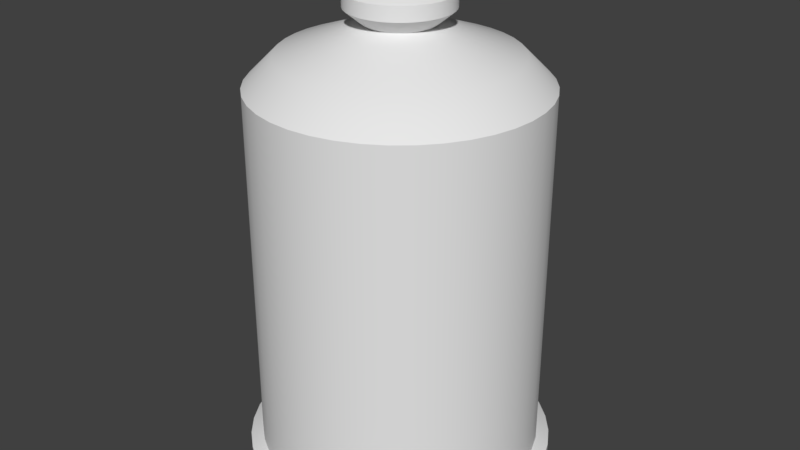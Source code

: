 # Source: Barrier.blend  (saved by Blender 2.78.0; exported with 4.5.12 LTS)
import bpy
from mathutils import Matrix  # noqa: F401  (used for matrix-valued properties, if any)

bpy.ops.wm.read_factory_settings(use_empty=True)
scene = bpy.context.scene
scene.name = 'Scene'

# ---- collections
col_collection_1 = bpy.data.collections.new('Collection 1'); scene.collection.children.link(col_collection_1)

# ---- world
world_world = bpy.data.worlds.new('World'); scene.world = world_world
world_world.color = (0.05088, 0.05088, 0.05088)
world_world.use_sun_shadow = False
world_world.sun_shadow_jitter_overblur = 0.0
world_world.cycles.sampling_method = 'MANUAL'

# ---- meshes
me_cylinder = bpy.data.meshes.new('Cylinder')
me_cylinder.from_pydata([(0.0, 1.0, -1.0), (0.0, 1.0, 1.6), (0.1564, 0.9877, -1.0), (0.1564, 0.9877, 1.6), (0.309, 0.9511, -1.0), (0.309, 0.9511, 1.6), (0.454, 0.891, -1.0), (0.454, 0.891, 1.6), (0.5878, 0.809, -1.0), (0.5878, 0.809, 1.6), (0.7071, 0.7071, -1.0), (0.7071, 0.7071, 1.6), (0.809, 0.5878, -1.0), (0.809, 0.5878, 1.6), (0.891, 0.454, -1.0), (0.891, 0.454, 1.6), (0.9511, 0.309, -1.0), (0.9511, 0.309, 1.6), (0.9877, 0.1564, -1.0), (0.9877, 0.1564, 1.6), (1.0, -1.629e-07, -1.0), (1.0, -1.629e-07, 1.6), (0.9877, -0.1564, -1.0), (0.9877, -0.1564, 1.6), (0.9511, -0.309, -1.0), (0.9511, -0.309, 1.6), (0.891, -0.454, -1.0), (0.891, -0.454, 1.6), (0.809, -0.5878, -1.0), (0.809, -0.5878, 1.6), (0.7071, -0.7071, -1.0), (0.7071, -0.7071, 1.6), (0.5878, -0.809, -1.0), (0.5878, -0.809, 1.6), (0.454, -0.891, -1.0), (0.454, -0.891, 1.6), (0.309, -0.9511, -1.0), (0.309, -0.9511, 1.6), (0.1564, -0.9877, -1.0), (0.1564, -0.9877, 1.6), (-8.027e-07, -1.0, -1.0), (-8.027e-07, -1.0, 1.6), (-0.1564, -0.9877, -1.0), (-0.1564, -0.9877, 1.6), (-0.309, -0.9511, -1.0), (-0.309, -0.9511, 1.6), (-0.454, -0.891, -1.0), (-0.454, -0.891, 1.6), (-0.5878, -0.809, -1.0), (-0.5878, -0.809, 1.6), (-0.7071, -0.7071, -1.0), (-0.7071, -0.7071, 1.6), (-0.809, -0.5878, -1.0), (-0.809, -0.5878, 1.6), (-0.891, -0.454, -1.0), (-0.891, -0.454, 1.6), (-0.9511, -0.309, -1.0), (-0.9511, -0.309, 1.6), (-0.9877, -0.1564, -1.0), (-0.9877, -0.1564, 1.6), (-1.0, 1.442e-06, -1.0), (-1.0, 1.442e-06, 1.6), (-0.9877, 0.1564, -1.0), (-0.9877, 0.1564, 1.6), (-0.9511, 0.309, -1.0), (-0.9511, 0.309, 1.6), (-0.891, 0.454, -1.0), (-0.891, 0.454, 1.6), (-0.809, 0.5878, -1.0), (-0.809, 0.5878, 1.6), (-0.7071, 0.7071, -1.0), (-0.7071, 0.7071, 1.6), (-0.5878, 0.809, -1.0), (-0.5878, 0.809, 1.6), (-0.454, 0.891, -1.0), (-0.454, 0.891, 1.6), (-0.309, 0.9511, -1.0), (-0.309, 0.9511, 1.6), (-0.1564, 0.9877, -1.0), (-0.1564, 0.9877, 1.6), (6.688e-10, 1.09, -1.053), (0.1704, 1.076, -1.053), (0.3367, 1.036, -1.053), (0.4947, 0.9708, -1.053), (0.6404, 0.8815, -1.053), (0.7704, 0.7704, -1.053), (0.8815, 0.6404, -1.053), (0.9708, 0.4947, -1.053), (1.036, 0.3367, -1.053), (1.076, 0.1704, -1.053), (1.09, -2.134e-07, -1.053), (1.076, -0.1704, -1.053), (1.036, -0.3367, -1.053), (0.9708, -0.4947, -1.053), (0.8815, -0.6404, -1.053), (0.7704, -0.7704, -1.053), (0.6404, -0.8815, -1.053), (0.4947, -0.9708, -1.053), (0.3367, -1.036, -1.053), (0.1704, -1.076, -1.053), (-8.739e-07, -1.09, -1.053), (-0.1704, -1.076, -1.053), (-0.3367, -1.036, -1.053), (-0.4947, -0.9708, -1.053), (-0.6404, -0.8815, -1.053), (-0.7704, -0.7704, -1.053), (-0.8815, -0.6404, -1.053), (-0.9708, -0.4947, -1.053), (-1.036, -0.3367, -1.053), (-1.076, -0.1704, -1.053), (-1.09, 1.536e-06, -1.053), (-1.076, 0.1704, -1.053), (-1.036, 0.3367, -1.053), (-0.9708, 0.4947, -1.053), (-0.8815, 0.6404, -1.053), (-0.7704, 0.7704, -1.053), (-0.6404, 0.8815, -1.053), (-0.4946, 0.9708, -1.053), (-0.3367, 1.036, -1.053), (-0.1704, 1.076, -1.053), (4.26e-09, 1.09, -1.105), (0.1704, 1.076, -1.105), (0.3367, 1.036, -1.105), (0.4947, 0.9708, -1.105), (0.6404, 0.8815, -1.105), (0.7704, 0.7704, -1.105), (0.8815, 0.6404, -1.105), (0.9708, 0.4947, -1.105), (1.036, 0.3367, -1.105), (1.076, 0.1704, -1.105), (1.09, -2.134e-07, -1.105), (1.076, -0.1704, -1.105), (1.036, -0.3367, -1.105), (0.9708, -0.4947, -1.105), (0.8815, -0.6404, -1.105), (0.7704, -0.7704, -1.105), (0.6404, -0.8815, -1.105), (0.4947, -0.9708, -1.105), (0.3367, -1.036, -1.105), (0.1704, -1.076, -1.105), (-8.703e-07, -1.09, -1.105), (-0.1704, -1.076, -1.105), (-0.3367, -1.036, -1.105), (-0.4947, -0.9708, -1.105), (-0.6404, -0.8815, -1.105), (-0.7704, -0.7704, -1.105), (-0.8815, -0.6404, -1.105), (-0.9708, -0.4947, -1.105), (-1.036, -0.3367, -1.105), (-1.076, -0.1704, -1.105), (-1.09, 1.536e-06, -1.105), (-1.076, 0.1704, -1.105), (-1.036, 0.3367, -1.105), (-0.9708, 0.4947, -1.105), (-0.8815, 0.6404, -1.105), (-0.7704, 0.7704, -1.105), (-0.6404, 0.8815, -1.105), (-0.4946, 0.9708, -1.105), (-0.3367, 1.036, -1.105), (-0.1704, 1.076, -1.105), (-9.488e-10, 0.8, 1.8), (0.1251, 0.7902, 1.8), (0.2472, 0.7608, 1.8), (0.3632, 0.7128, 1.8), (0.4702, 0.6472, 1.8), (0.5657, 0.5657, 1.8), (0.6472, 0.4702, 1.8), (0.7128, 0.3632, 1.8), (0.7608, 0.2472, 1.8), (0.7902, 0.1251, 1.8), (0.8, -5.017e-08, 1.8), (0.7902, -0.1251, 1.8), (0.7608, -0.2472, 1.8), (0.7128, -0.3632, 1.8), (0.6472, -0.4702, 1.8), (0.5657, -0.5657, 1.8), (0.4702, -0.6472, 1.8), (0.3632, -0.7128, 1.8), (0.2472, -0.7608, 1.8), (0.1251, -0.7902, 1.8), (-6.431e-07, -0.8, 1.8), (-0.1251, -0.7902, 1.8), (-0.2472, -0.7608, 1.8), (-0.3632, -0.7128, 1.8), (-0.4702, -0.6472, 1.8), (-0.5657, -0.5657, 1.8), (-0.6472, -0.4702, 1.8), (-0.7128, -0.3632, 1.8), (-0.7608, -0.2472, 1.8), (-0.7902, -0.1251, 1.8), (-0.8, 1.234e-06, 1.8), (-0.7902, 0.1251, 1.8), (-0.7608, 0.2472, 1.8), (-0.7128, 0.3632, 1.8), (-0.6472, 0.4702, 1.8), (-0.5657, 0.5657, 1.8), (-0.4702, 0.6472, 1.8), (-0.3632, 0.7128, 1.8), (-0.2472, 0.7608, 1.8), (-0.1251, 0.7902, 1.8), (3.711e-08, 0.24, 2.0), (0.03754, 0.237, 2.0), (0.07416, 0.2283, 2.0), (0.109, 0.2138, 2.0), (0.1411, 0.1942, 2.0), (0.1697, 0.1697, 2.0), (0.1942, 0.1411, 2.0), (0.2138, 0.109, 2.0), (0.2283, 0.07416, 2.0), (0.237, 0.03754, 2.0), (0.24, 2.478e-07, 2.0), (0.237, -0.03754, 2.0), (0.2283, -0.07416, 2.0), (0.2138, -0.109, 2.0), (0.1942, -0.1411, 2.0), (0.1697, -0.1697, 2.0), (0.1411, -0.1942, 2.0), (0.109, -0.2138, 2.0), (0.07416, -0.2283, 2.0), (0.03754, -0.237, 2.0), (-1.555e-07, -0.24, 2.0), (-0.03754, -0.237, 2.0), (-0.07416, -0.2283, 2.0), (-0.109, -0.2138, 2.0), (-0.1411, -0.1942, 2.0), (-0.1697, -0.1697, 2.0), (-0.1942, -0.1411, 2.0), (-0.2138, -0.109, 2.0), (-0.2283, -0.07416, 2.0), (-0.237, -0.03754, 2.0), (-0.24, 6.331e-07, 2.0), (-0.237, 0.03754, 2.0), (-0.2283, 0.07416, 2.0), (-0.2138, 0.109, 2.0), (-0.1942, 0.1411, 2.0), (-0.1697, 0.1697, 2.0), (-0.1411, 0.1942, 2.0), (-0.109, 0.2138, 2.0), (-0.07416, 0.2283, 2.0), (-0.03754, 0.237, 2.0), (2.863e-08, 0.36, 2.1), (0.05632, 0.3556, 2.1), (0.1112, 0.3424, 2.1), (0.1634, 0.3208, 2.1), (0.2116, 0.2912, 2.1), (0.2546, 0.2546, 2.1), (0.2912, 0.2116, 2.1), (0.3208, 0.1634, 2.1), (0.3424, 0.1112, 2.1), (0.3556, 0.05632, 2.1), (0.36, 1.806e-07, 2.1), (0.3556, -0.05632, 2.1), (0.3424, -0.1112, 2.1), (0.3208, -0.1634, 2.1), (0.2912, -0.2116, 2.1), (0.2546, -0.2546, 2.1), (0.2116, -0.2912, 2.1), (0.1634, -0.3208, 2.1), (0.1112, -0.3424, 2.1), (0.05632, -0.3556, 2.1), (-2.603e-07, -0.36, 2.1), (-0.05632, -0.3556, 2.1), (-0.1112, -0.3424, 2.1), (-0.1634, -0.3208, 2.1), (-0.2116, -0.2912, 2.1), (-0.2546, -0.2546, 2.1), (-0.2912, -0.2116, 2.1), (-0.3208, -0.1634, 2.1), (-0.3424, -0.1112, 2.1), (-0.3556, -0.05632, 2.1), (-0.36, 7.585e-07, 2.1), (-0.3556, 0.05632, 2.1), (-0.3424, 0.1112, 2.1), (-0.3208, 0.1634, 2.1), (-0.2912, 0.2116, 2.1), (-0.2546, 0.2546, 2.1), (-0.2116, 0.2912, 2.1), (-0.1634, 0.3208, 2.1), (-0.1112, 0.3424, 2.1), (-0.05632, 0.3556, 2.1), (-2.61e-09, 0.36, 2.2), (0.05632, 0.3556, 2.2), (0.1112, 0.3424, 2.2), (0.1634, 0.3208, 2.2), (0.2116, 0.2912, 2.2), (0.2546, 0.2546, 2.2), (0.2912, 0.2116, 2.2), (0.3208, 0.1634, 2.2), (0.3424, 0.1112, 2.2), (0.3556, 0.05632, 2.2), (0.36, 1.806e-07, 2.2), (0.3556, -0.05632, 2.2), (0.3424, -0.1112, 2.2), (0.3208, -0.1634, 2.2), (0.2912, -0.2116, 2.2), (0.2546, -0.2546, 2.2), (0.2116, -0.2912, 2.2), (0.1634, -0.3208, 2.2), (0.1112, -0.3424, 2.2), (0.05632, -0.3556, 2.2), (-2.916e-07, -0.36, 2.2), (-0.05632, -0.3556, 2.2), (-0.1112, -0.3424, 2.2), (-0.1634, -0.3208, 2.2), (-0.2116, -0.2912, 2.2), (-0.2546, -0.2546, 2.2), (-0.2912, -0.2116, 2.2), (-0.3208, -0.1634, 2.2), (-0.3424, -0.1112, 2.2), (-0.3556, -0.05632, 2.2), (-0.36, 7.585e-07, 2.2), (-0.3556, 0.05632, 2.2), (-0.3424, 0.1112, 2.2), (-0.3208, 0.1634, 2.2), (-0.2912, 0.2116, 2.2), (-0.2546, 0.2546, 2.2), (-0.2116, 0.2912, 2.2), (-0.1634, 0.3208, 2.2), (-0.1112, 0.3424, 2.2), (-0.05632, 0.3556, 2.2), (5.871e-09, 0.18, 2.3), (0.02816, 0.1778, 2.3), (0.05562, 0.1712, 2.3), (0.08172, 0.1604, 2.3), (0.1058, 0.1456, 2.3), (0.1273, 0.1273, 2.3), (0.1456, 0.1058, 2.3), (0.1604, 0.08172, 2.3), (0.1712, 0.05562, 2.3), (0.1778, 0.02816, 2.3), (0.18, 2.84e-07, 2.3), (0.1778, -0.02816, 2.3), (0.1712, -0.05562, 2.3), (0.1604, -0.08172, 2.3), (0.1456, -0.1058, 2.3), (0.1273, -0.1273, 2.3), (0.1058, -0.1456, 2.3), (0.08172, -0.1604, 2.3), (0.05562, -0.1712, 2.3), (0.02816, -0.1778, 2.3), (-1.386e-07, -0.18, 2.3), (-0.02816, -0.1778, 2.3), (-0.05562, -0.1712, 2.3), (-0.08172, -0.1604, 2.3), (-0.1058, -0.1456, 2.3), (-0.1273, -0.1273, 2.3), (-0.1456, -0.1058, 2.3), (-0.1604, -0.08172, 2.3), (-0.1712, -0.05562, 2.3), (-0.1778, -0.02816, 2.3), (-0.18, 5.73e-07, 2.3), (-0.1778, 0.02816, 2.3), (-0.1712, 0.05562, 2.3), (-0.1604, 0.08172, 2.3), (-0.1456, 0.1058, 2.3), (-0.1273, 0.1273, 2.3), (-0.1058, 0.1456, 2.3), (-0.08172, 0.1604, 2.3), (-0.05562, 0.1712, 2.3), (-0.02816, 0.1778, 2.3)], [], [(0, 1, 3, 2), (2, 3, 5, 4), (4, 5, 7, 6), (6, 7, 9, 8), (8, 9, 11, 10), (10, 11, 13, 12), (12, 13, 15, 14), (14, 15, 17, 16), (16, 17, 19, 18), (18, 19, 21, 20), (20, 21, 23, 22), (22, 23, 25, 24), (24, 25, 27, 26), (26, 27, 29, 28), (28, 29, 31, 30), (30, 31, 33, 32), (32, 33, 35, 34), (34, 35, 37, 36), (36, 37, 39, 38), (38, 39, 41, 40), (40, 41, 43, 42), (42, 43, 45, 44), (44, 45, 47, 46), (46, 47, 49, 48), (48, 49, 51, 50), (50, 51, 53, 52), (52, 53, 55, 54), (54, 55, 57, 56), (56, 57, 59, 58), (58, 59, 61, 60), (60, 61, 63, 62), (62, 63, 65, 64), (64, 65, 67, 66), (66, 67, 69, 68), (68, 69, 71, 70), (70, 71, 73, 72), (72, 73, 75, 74), (74, 75, 77, 76), (15, 13, 166, 167), (76, 77, 79, 78), (78, 79, 1, 0), (66, 68, 114, 113), (87, 88, 128, 127), (4, 6, 83, 82), (22, 24, 92, 91), (40, 42, 101, 100), (58, 60, 110, 109), (76, 78, 119, 118), (14, 16, 88, 87), (32, 34, 97, 96), (50, 52, 106, 105), (68, 70, 115, 114), (6, 8, 84, 83), (24, 26, 93, 92), (42, 44, 102, 101), (60, 62, 111, 110), (78, 0, 80, 119), (16, 18, 89, 88), (34, 36, 98, 97), (52, 54, 107, 106), (70, 72, 116, 115), (8, 10, 85, 84), (26, 28, 94, 93), (44, 46, 103, 102), (0, 2, 81, 80), (62, 64, 112, 111), (18, 20, 90, 89), (36, 38, 99, 98), (54, 56, 108, 107), (72, 74, 117, 116), (10, 12, 86, 85), (28, 30, 95, 94), (46, 48, 104, 103), (64, 66, 113, 112), (2, 4, 82, 81), (20, 22, 91, 90), (38, 40, 100, 99), (56, 58, 109, 108), (74, 76, 118, 117), (12, 14, 87, 86), (30, 32, 96, 95), (48, 50, 105, 104), (120, 121, 122, 123, 124, 125, 126, 127, 128, 129, 130, 131, 132, 133, 134, 135, 136, 137, 138, 139, 140, 141, 142, 143, 144, 145, 146, 147, 148, 149, 150, 151, 152, 153, 154, 155, 156, 157, 158, 159), (114, 115, 155, 154), (101, 102, 142, 141), (88, 89, 129, 128), (115, 116, 156, 155), (102, 103, 143, 142), (89, 90, 130, 129), (116, 117, 157, 156), (103, 104, 144, 143), (90, 91, 131, 130), (117, 118, 158, 157), (104, 105, 145, 144), (91, 92, 132, 131), (118, 119, 159, 158), (105, 106, 146, 145), (92, 93, 133, 132), (119, 80, 120, 159), (106, 107, 147, 146), (93, 94, 134, 133), (80, 81, 121, 120), (107, 108, 148, 147), (94, 95, 135, 134), (81, 82, 122, 121), (108, 109, 149, 148), (95, 96, 136, 135), (82, 83, 123, 122), (109, 110, 150, 149), (96, 97, 137, 136), (83, 84, 124, 123), (110, 111, 151, 150), (97, 98, 138, 137), (84, 85, 125, 124), (111, 112, 152, 151), (98, 99, 139, 138), (85, 86, 126, 125), (112, 113, 153, 152), (99, 100, 140, 139), (86, 87, 127, 126), (113, 114, 154, 153), (100, 101, 141, 140), (182, 181, 221, 222), (33, 31, 175, 176), (51, 49, 184, 185), (69, 67, 193, 194), (7, 5, 162, 163), (25, 23, 171, 172), (43, 41, 180, 181), (61, 59, 189, 190), (79, 77, 198, 199), (17, 15, 167, 168), (35, 33, 176, 177), (53, 51, 185, 186), (71, 69, 194, 195), (9, 7, 163, 164), (27, 25, 172, 173), (45, 43, 181, 182), (63, 61, 190, 191), (1, 79, 199, 160), (19, 17, 168, 169), (37, 35, 177, 178), (55, 53, 186, 187), (73, 71, 195, 196), (11, 9, 164, 165), (29, 27, 173, 174), (47, 45, 182, 183), (3, 1, 160, 161), (65, 63, 191, 192), (21, 19, 169, 170), (39, 37, 178, 179), (57, 55, 187, 188), (75, 73, 196, 197), (13, 11, 165, 166), (31, 29, 174, 175), (49, 47, 183, 184), (67, 65, 192, 193), (5, 3, 161, 162), (23, 21, 170, 171), (41, 39, 179, 180), (59, 57, 188, 189), (77, 75, 197, 198), (209, 208, 248, 249), (169, 168, 208, 209), (196, 195, 235, 236), (183, 182, 222, 223), (170, 169, 209, 210), (197, 196, 236, 237), (184, 183, 223, 224), (171, 170, 210, 211), (198, 197, 237, 238), (185, 184, 224, 225), (172, 171, 211, 212), (199, 198, 238, 239), (186, 185, 225, 226), (173, 172, 212, 213), (160, 199, 239, 200), (187, 186, 226, 227), (174, 173, 213, 214), (161, 160, 200, 201), (188, 187, 227, 228), (175, 174, 214, 215), (162, 161, 201, 202), (189, 188, 228, 229), (176, 175, 215, 216), (163, 162, 202, 203), (190, 189, 229, 230), (177, 176, 216, 217), (164, 163, 203, 204), (191, 190, 230, 231), (178, 177, 217, 218), (165, 164, 204, 205), (192, 191, 231, 232), (179, 178, 218, 219), (166, 165, 205, 206), (193, 192, 232, 233), (180, 179, 219, 220), (167, 166, 206, 207), (194, 193, 233, 234), (181, 180, 220, 221), (168, 167, 207, 208), (195, 194, 234, 235), (263, 262, 302, 303), (236, 235, 275, 276), (223, 222, 262, 263), (210, 209, 249, 250), (237, 236, 276, 277), (224, 223, 263, 264), (211, 210, 250, 251), (238, 237, 277, 278), (225, 224, 264, 265), (212, 211, 251, 252), (239, 238, 278, 279), (226, 225, 265, 266), (213, 212, 252, 253), (200, 239, 279, 240), (227, 226, 266, 267), (214, 213, 253, 254), (201, 200, 240, 241), (228, 227, 267, 268), (215, 214, 254, 255), (202, 201, 241, 242), (229, 228, 268, 269), (216, 215, 255, 256), (203, 202, 242, 243), (230, 229, 269, 270), (217, 216, 256, 257), (204, 203, 243, 244), (231, 230, 270, 271), (218, 217, 257, 258), (205, 204, 244, 245), (232, 231, 271, 272), (219, 218, 258, 259), (206, 205, 245, 246), (233, 232, 272, 273), (220, 219, 259, 260), (207, 206, 246, 247), (234, 233, 273, 274), (221, 220, 260, 261), (208, 207, 247, 248), (235, 234, 274, 275), (222, 221, 261, 262), (290, 289, 329, 330), (250, 249, 289, 290), (277, 276, 316, 317), (264, 263, 303, 304), (251, 250, 290, 291), (278, 277, 317, 318), (265, 264, 304, 305), (252, 251, 291, 292), (279, 278, 318, 319), (266, 265, 305, 306), (253, 252, 292, 293), (240, 279, 319, 280), (267, 266, 306, 307), (254, 253, 293, 294), (241, 240, 280, 281), (268, 267, 307, 308), (255, 254, 294, 295), (242, 241, 281, 282), (269, 268, 308, 309), (256, 255, 295, 296), (243, 242, 282, 283), (270, 269, 309, 310), (257, 256, 296, 297), (244, 243, 283, 284), (271, 270, 310, 311), (258, 257, 297, 298), (245, 244, 284, 285), (272, 271, 311, 312), (259, 258, 298, 299), (246, 245, 285, 286), (273, 272, 312, 313), (260, 259, 299, 300), (247, 246, 286, 287), (274, 273, 313, 314), (261, 260, 300, 301), (248, 247, 287, 288), (275, 274, 314, 315), (262, 261, 301, 302), (249, 248, 288, 289), (276, 275, 315, 316), (321, 320, 359, 358, 357, 356, 355, 354, 353, 352, 351, 350, 349, 348, 347, 346, 345, 344, 343, 342, 341, 340, 339, 338, 337, 336, 335, 334, 333, 332, 331, 330, 329, 328, 327, 326, 325, 324, 323, 322), (317, 316, 356, 357), (304, 303, 343, 344), (291, 290, 330, 331), (318, 317, 357, 358), (305, 304, 344, 345), (292, 291, 331, 332), (319, 318, 358, 359), (306, 305, 345, 346), (293, 292, 332, 333), (280, 319, 359, 320), (307, 306, 346, 347), (294, 293, 333, 334), (281, 280, 320, 321), (308, 307, 347, 348), (295, 294, 334, 335), (282, 281, 321, 322), (309, 308, 348, 349), (296, 295, 335, 336), (283, 282, 322, 323), (310, 309, 349, 350), (297, 296, 336, 337), (284, 283, 323, 324), (311, 310, 350, 351), (298, 297, 337, 338), (285, 284, 324, 325), (312, 311, 351, 352), (299, 298, 338, 339), (286, 285, 325, 326), (313, 312, 352, 353), (300, 299, 339, 340), (287, 286, 326, 327), (314, 313, 353, 354), (301, 300, 340, 341), (288, 287, 327, 328), (315, 314, 354, 355), (302, 301, 341, 342), (289, 288, 328, 329), (316, 315, 355, 356), (303, 302, 342, 343)])
me_cylinder.polygons.foreach_set('use_smooth', [True] * 322)
_uv = me_cylinder.uv_layers.new(name='UVMap')
_uv.uv.foreach_set('vector', [0.1209, 0.6007, 0.1209, 4.774e-08, 0.1488, 0.0, 0.1488, 0.6007, 0.1488, 0.6007, 0.1488, 0.0, 0.1762, 4.774e-08, 0.1762, 0.6007, 0.1762, 0.6007, 0.1762, 4.774e-08, 0.2027, 2.387e-08, 0.2027, 0.6007, 0.2027, 0.6007, 0.2027, 2.387e-08, 0.2275, 2.387e-08, 0.2275, 0.6007, 0.2275, 0.6007, 0.2275, 2.387e-08, 0.25, 4.774e-08, 0.25, 0.6007, 0.25, 0.6007, 0.25, 4.774e-08, 0.2697, 2.387e-08, 0.2697, 0.6007, 1.0, 0.0, 1.0, 0.6007, 0.9775, 0.6007, 0.9775, 2.387e-08, 0.9775, 2.387e-08, 0.9775, 0.6007, 0.9527, 0.6007, 0.9527, 1.194e-08, 0.9527, 1.194e-08, 0.9527, 0.6007, 0.9262, 0.6007, 0.9262, 1.194e-08, 0.9262, 1.194e-08, 0.9262, 0.6007, 0.8988, 0.6007, 0.8988, 1.194e-08, 0.8988, 1.194e-08, 0.8988, 0.6007, 0.8709, 0.6007, 0.8709, 3.581e-08, 0.8709, 3.581e-08, 0.8709, 0.6007, 0.8434, 0.6007, 0.8434, 2.387e-08, 0.8434, 2.387e-08, 0.8434, 0.6007, 0.817, 0.6007, 0.817, 3.581e-08, 0.817, 3.581e-08, 0.817, 0.6007, 0.7922, 0.6007, 0.7922, 4.774e-08, 0.7922, 4.774e-08, 0.7922, 0.6007, 0.7697, 0.6007, 0.7697, 4.774e-08, 0.2697, 0.6007, 0.2697, 4.774e-08, 0.2922, 4.774e-08, 0.2922, 0.6007, 0.2922, 0.6007, 0.2922, 4.774e-08, 0.317, 4.774e-08, 0.317, 0.6007, 0.317, 0.6007, 0.317, 4.774e-08, 0.3434, 4.774e-08, 0.3434, 0.6007, 0.3434, 0.6007, 0.3434, 4.774e-08, 0.3709, 0.0, 0.3709, 0.6007, 0.3709, 0.6007, 0.3709, 0.0, 0.3988, 4.774e-08, 0.3988, 0.6007, 0.3988, 0.6007, 0.3988, 4.774e-08, 0.4262, 9.549e-08, 0.4262, 0.6007, 0.4262, 0.6007, 0.4262, 9.549e-08, 0.4527, 4.774e-08, 0.4527, 0.6007, 0.4527, 0.6007, 0.4527, 4.774e-08, 0.4775, 4.774e-08, 0.4775, 0.6007, 0.4775, 0.6007, 0.4775, 4.774e-08, 0.5, 4.774e-08, 0.5, 0.6007, 0.5, 0.6007, 0.5, 4.774e-08, 0.5197, 4.774e-08, 0.5197, 0.6007, 0.7697, 2.387e-08, 0.7697, 0.6007, 0.7472, 0.6007, 0.7472, 0.0, 0.7472, 0.0, 0.7472, 0.6007, 0.7224, 0.6007, 0.7224, 0.0, 0.7224, 0.0, 0.7224, 0.6007, 0.6959, 0.6007, 0.6959, 0.0, 0.6959, 0.0, 0.6959, 0.6007, 0.6684, 0.6007, 0.6684, 0.0, 0.6684, 0.0, 0.6684, 0.6007, 0.6406, 0.6007, 0.6406, 0.0, 0.6406, 0.0, 0.6406, 0.6007, 0.6131, 0.6007, 0.6131, 2.387e-08, 0.6131, 2.387e-08, 0.6131, 0.6007, 0.5867, 0.6007, 0.5867, 0.0, 0.5867, 0.0, 0.5867, 0.6007, 0.5619, 0.6007, 0.5619, 0.0, 0.5619, 0.0, 0.5619, 0.6007, 0.5394, 0.6007, 0.5394, 0.0, 0.5394, 0.0, 0.5394, 0.6007, 0.5197, 0.6007, 0.5197, 0.0, 9.512e-08, 0.6007, 0.0, 4.774e-08, 0.01968, 7.161e-08, 0.01968, 0.6007, 0.01968, 0.6007, 0.01968, 7.161e-08, 0.04219, 4.774e-08, 0.04219, 0.6007, 0.04219, 0.6007, 0.04219, 4.774e-08, 0.06698, 4.774e-08, 0.06698, 0.6007, 0.9775, 0.6007, 1.0, 0.6007, 1.0, 0.6007, 0.9775, 0.6007, 0.06698, 0.6007, 0.06698, 4.774e-08, 0.09344, 0.0, 0.09344, 0.6007, 0.09344, 0.6007, 0.09344, 0.0, 0.1209, 4.774e-08, 0.1209, 0.6007, 0.5619, 0.0, 0.5394, 0.0, 0.5394, 0.0, 0.5619, 0.0, 0.9775, 2.387e-08, 0.9527, 1.194e-08, 0.9527, 1.194e-08, 0.9775, 2.387e-08, 0.1762, 0.6007, 0.2027, 0.6007, 0.2027, 0.6007, 0.1762, 0.6007, 0.8709, 3.581e-08, 0.8434, 2.387e-08, 0.8434, 2.387e-08, 0.8709, 3.581e-08, 0.3988, 0.6007, 0.4262, 0.6007, 0.4262, 0.6007, 0.3988, 0.6007, 0.6684, 0.0, 0.6406, 0.0, 0.6406, 0.0, 0.6684, 0.0, 0.06698, 0.6007, 0.09344, 0.6007, 0.09344, 0.6007, 0.06698, 0.6007, 0.9775, 2.387e-08, 0.9527, 1.194e-08, 0.9527, 1.194e-08, 0.9775, 2.387e-08, 0.2922, 0.6007, 0.317, 0.6007, 0.317, 0.6007, 0.2922, 0.6007, 0.7697, 2.387e-08, 0.7472, 0.0, 0.7472, 0.0, 0.7697, 2.387e-08, 0.5394, 0.0, 0.5197, 0.0, 0.5197, 0.0, 0.5394, 0.0, 0.2027, 0.6007, 0.2275, 0.6007, 0.2275, 0.6007, 0.2027, 0.6007, 0.8434, 2.387e-08, 0.817, 3.581e-08, 0.817, 3.581e-08, 0.8434, 2.387e-08, 0.4262, 0.6007, 0.4527, 0.6007, 0.4527, 0.6007, 0.4262, 0.6007, 0.6406, 0.0, 0.6131, 2.387e-08, 0.6131, 2.387e-08, 0.6406, 0.0, 0.09344, 0.6007, 0.1209, 0.6007, 0.1209, 0.6007, 0.09344, 0.6007, 0.9527, 1.194e-08, 0.9262, 1.194e-08, 0.9262, 1.194e-08, 0.9527, 1.194e-08, 0.317, 0.6007, 0.3434, 0.6007, 0.3434, 0.6007, 0.317, 0.6007, 0.7472, 0.0, 0.7224, 0.0, 0.7224, 0.0, 0.7472, 0.0, 9.512e-08, 0.6007, 0.01968, 0.6007, 0.01968, 0.6007, 9.512e-08, 0.6007, 0.2275, 0.6007, 0.25, 0.6007, 0.25, 0.6007, 0.2275, 0.6007, 0.817, 3.581e-08, 0.7922, 4.774e-08, 0.7922, 4.774e-08, 0.817, 3.581e-08, 0.4527, 0.6007, 0.4775, 0.6007, 0.4775, 0.6007, 0.4527, 0.6007, 0.1209, 0.6007, 0.1488, 0.6007, 0.1488, 0.6007, 0.1209, 0.6007, 0.6131, 2.387e-08, 0.5867, 0.0, 0.5867, 0.0, 0.6131, 2.387e-08, 0.9262, 1.194e-08, 0.8988, 1.194e-08, 0.8988, 1.194e-08, 0.9262, 1.194e-08, 0.3434, 0.6007, 0.3709, 0.6007, 0.3709, 0.6007, 0.3434, 0.6007, 0.7224, 0.0, 0.6959, 0.0, 0.6959, 0.0, 0.7224, 0.0, 0.01968, 0.6007, 0.04219, 0.6007, 0.04219, 0.6007, 0.01968, 0.6007, 0.25, 0.6007, 0.2697, 0.6007, 0.2697, 0.6007, 0.25, 0.6007, 0.7922, 4.774e-08, 0.7697, 4.774e-08, 0.7697, 4.774e-08, 0.7922, 4.774e-08, 0.4775, 0.6007, 0.5, 0.6007, 0.5, 0.6007, 0.4775, 0.6007, 0.5867, 0.0, 0.5619, 0.0, 0.5619, 0.0, 0.5867, 0.0, 0.1488, 0.6007, 0.1762, 0.6007, 0.1762, 0.6007, 0.1488, 0.6007, 0.8988, 1.194e-08, 0.8709, 3.581e-08, 0.8709, 3.581e-08, 0.8988, 1.194e-08, 0.3709, 0.6007, 0.3988, 0.6007, 0.3988, 0.6007, 0.3709, 0.6007, 0.6959, 0.0, 0.6684, 0.0, 0.6684, 0.0, 0.6959, 0.0, 0.04219, 0.6007, 0.06698, 0.6007, 0.06698, 0.6007, 0.04219, 0.6007, 1.0, 0.0, 0.9775, 2.387e-08, 0.9775, 2.387e-08, 1.0, 0.0, 0.2697, 0.6007, 0.2922, 0.6007, 0.2922, 0.6007, 0.2697, 0.6007, 0.5, 0.6007, 0.5197, 0.6007, 0.5197, 0.6007, 0.5, 0.6007, 0.6286, 0.9854, 0.6038, 0.9711, 0.5813, 0.9526, 0.5616, 0.9304, 0.5453, 0.905, 0.5326, 0.877, 0.524, 0.8471, 0.5197, 0.8161, 0.5197, 0.7847, 0.524, 0.7536, 0.5326, 0.7237, 0.5453, 0.6957, 0.5616, 0.6703, 0.5813, 0.6481, 0.6038, 0.6296, 0.6286, 0.6154, 0.6551, 0.6057, 0.6825, 0.6007, 0.7104, 0.6007, 0.7378, 0.6057, 0.7643, 0.6154, 0.7891, 0.6296, 0.8116, 0.6481, 0.8313, 0.6703, 0.8476, 0.6957, 0.8603, 0.7237, 0.8689, 0.7536, 0.8732, 0.7847, 0.8732, 0.8161, 0.8689, 0.8471, 0.8603, 0.877, 0.8476, 0.905, 0.8313, 0.9304, 0.8116, 0.9526, 0.7891, 0.9711, 0.7643, 0.9854, 0.7378, 0.9951, 0.7104, 1.0, 0.6825, 1.0, 0.6551, 0.9951, 0.5394, 0.0, 0.5197, 0.0, 0.5197, 0.0, 0.5394, 0.0, 0.4262, 0.6007, 0.4527, 0.6007, 0.4527, 0.6007, 0.4262, 0.6007, 0.9527, 1.194e-08, 0.9262, 1.194e-08, 0.9262, 1.194e-08, 0.9527, 1.194e-08, 9.512e-08, 0.6007, 0.01968, 0.6007, 0.01968, 0.6007, 9.512e-08, 0.6007, 0.4527, 0.6007, 0.4775, 0.6007, 0.4775, 0.6007, 0.4527, 0.6007, 0.9262, 1.194e-08, 0.8988, 1.194e-08, 0.8988, 1.194e-08, 0.9262, 1.194e-08, 0.01968, 0.6007, 0.04219, 0.6007, 0.04219, 0.6007, 0.01968, 0.6007, 0.4775, 0.6007, 0.5, 0.6007, 0.5, 0.6007, 0.4775, 0.6007, 0.8988, 1.194e-08, 0.8709, 3.581e-08, 0.8709, 3.581e-08, 0.8988, 1.194e-08, 0.04219, 0.6007, 0.06698, 0.6007, 0.06698, 0.6007, 0.04219, 0.6007, 0.5, 0.6007, 0.5197, 0.6007, 0.5197, 0.6007, 0.5, 0.6007, 0.8709, 3.581e-08, 0.8434, 2.387e-08, 0.8434, 2.387e-08, 0.8709, 3.581e-08, 0.06698, 0.6007, 0.09344, 0.6007, 0.09344, 0.6007, 0.06698, 0.6007, 0.7697, 2.387e-08, 0.7472, 0.0, 0.7472, 0.0, 0.7697, 2.387e-08, 0.8434, 2.387e-08, 0.817, 3.581e-08, 0.817, 3.581e-08, 0.8434, 2.387e-08, 0.09344, 0.6007, 0.1209, 0.6007, 0.1209, 0.6007, 0.09344, 0.6007, 0.7472, 0.0, 0.7224, 0.0, 0.7224, 0.0, 0.7472, 0.0, 0.817, 3.581e-08, 0.7922, 4.774e-08, 0.7922, 4.774e-08, 0.817, 3.581e-08, 0.1209, 0.6007, 0.1488, 0.6007, 0.1488, 0.6007, 0.1209, 0.6007, 0.7224, 0.0, 0.6959, 0.0, 0.6959, 0.0, 0.7224, 0.0, 0.7922, 4.774e-08, 0.7697, 4.774e-08, 0.7697, 4.774e-08, 0.7922, 4.774e-08, 0.1488, 0.6007, 0.1762, 0.6007, 0.1762, 0.6007, 0.1488, 0.6007, 0.6959, 0.0, 0.6684, 0.0, 0.6684, 0.0, 0.6959, 0.0, 0.2697, 0.6007, 0.2922, 0.6007, 0.2922, 0.6007, 0.2697, 0.6007, 0.1762, 0.6007, 0.2027, 0.6007, 0.2027, 0.6007, 0.1762, 0.6007, 0.6684, 0.0, 0.6406, 0.0, 0.6406, 0.0, 0.6684, 0.0, 0.2922, 0.6007, 0.317, 0.6007, 0.317, 0.6007, 0.2922, 0.6007, 0.2027, 0.6007, 0.2275, 0.6007, 0.2275, 0.6007, 0.2027, 0.6007, 0.6406, 0.0, 0.6131, 2.387e-08, 0.6131, 2.387e-08, 0.6406, 0.0, 0.317, 0.6007, 0.3434, 0.6007, 0.3434, 0.6007, 0.317, 0.6007, 0.2275, 0.6007, 0.25, 0.6007, 0.25, 0.6007, 0.2275, 0.6007, 0.6131, 2.387e-08, 0.5867, 0.0, 0.5867, 0.0, 0.6131, 2.387e-08, 0.3434, 0.6007, 0.3709, 0.6007, 0.3709, 0.6007, 0.3434, 0.6007, 0.25, 0.6007, 0.2697, 0.6007, 0.2697, 0.6007, 0.25, 0.6007, 0.5867, 0.0, 0.5619, 0.0, 0.5619, 0.0, 0.5867, 0.0, 0.3709, 0.6007, 0.3988, 0.6007, 0.3988, 0.6007, 0.3709, 0.6007, 1.0, 0.0, 0.9775, 2.387e-08, 0.9775, 2.387e-08, 1.0, 0.0, 0.5619, 0.0, 0.5394, 0.0, 0.5394, 0.0, 0.5619, 0.0, 0.3988, 0.6007, 0.4262, 0.6007, 0.4262, 0.6007, 0.3988, 0.6007, 0.4527, 4.774e-08, 0.4262, 9.549e-08, 0.4262, 9.549e-08, 0.4527, 4.774e-08, 0.2922, 4.774e-08, 0.2697, 4.774e-08, 0.2697, 4.774e-08, 0.2922, 4.774e-08, 0.5197, 4.774e-08, 0.5, 4.774e-08, 0.5, 4.774e-08, 0.5197, 4.774e-08, 0.5394, 0.6007, 0.5619, 0.6007, 0.5619, 0.6007, 0.5394, 0.6007, 0.2027, 2.387e-08, 0.1762, 4.774e-08, 0.1762, 4.774e-08, 0.2027, 2.387e-08, 0.8434, 0.6007, 0.8709, 0.6007, 0.8709, 0.6007, 0.8434, 0.6007, 0.4262, 9.549e-08, 0.3988, 4.774e-08, 0.3988, 4.774e-08, 0.4262, 9.549e-08, 0.6406, 0.6007, 0.6684, 0.6007, 0.6684, 0.6007, 0.6406, 0.6007, 0.09344, 0.0, 0.06698, 4.774e-08, 0.06698, 4.774e-08, 0.09344, 0.0, 0.9527, 0.6007, 0.9775, 0.6007, 0.9775, 0.6007, 0.9527, 0.6007, 0.317, 4.774e-08, 0.2922, 4.774e-08, 0.2922, 4.774e-08, 0.317, 4.774e-08, 0.7472, 0.6007, 0.7697, 0.6007, 0.7697, 0.6007, 0.7472, 0.6007, 0.5197, 0.6007, 0.5394, 0.6007, 0.5394, 0.6007, 0.5197, 0.6007, 0.2275, 2.387e-08, 0.2027, 2.387e-08, 0.2027, 2.387e-08, 0.2275, 2.387e-08, 0.817, 0.6007, 0.8434, 0.6007, 0.8434, 0.6007, 0.817, 0.6007, 0.4527, 4.774e-08, 0.4262, 9.549e-08, 0.4262, 9.549e-08, 0.4527, 4.774e-08, 0.6131, 0.6007, 0.6406, 0.6007, 0.6406, 0.6007, 0.6131, 0.6007, 0.1209, 4.774e-08, 0.09344, 0.0, 0.09344, 0.0, 0.1209, 4.774e-08, 0.9262, 0.6007, 0.9527, 0.6007, 0.9527, 0.6007, 0.9262, 0.6007, 0.3434, 4.774e-08, 0.317, 4.774e-08, 0.317, 4.774e-08, 0.3434, 4.774e-08, 0.7224, 0.6007, 0.7472, 0.6007, 0.7472, 0.6007, 0.7224, 0.6007, 0.01968, 7.161e-08, 0.0, 4.774e-08, 0.0, 4.774e-08, 0.01968, 7.161e-08, 0.25, 4.774e-08, 0.2275, 2.387e-08, 0.2275, 2.387e-08, 0.25, 4.774e-08, 0.7922, 0.6007, 0.817, 0.6007, 0.817, 0.6007, 0.7922, 0.6007, 0.4775, 4.774e-08, 0.4527, 4.774e-08, 0.4527, 4.774e-08, 0.4775, 4.774e-08, 0.1488, 0.0, 0.1209, 4.774e-08, 0.1209, 4.774e-08, 0.1488, 0.0, 0.5867, 0.6007, 0.6131, 0.6007, 0.6131, 0.6007, 0.5867, 0.6007, 0.8988, 0.6007, 0.9262, 0.6007, 0.9262, 0.6007, 0.8988, 0.6007, 0.3709, 0.0, 0.3434, 4.774e-08, 0.3434, 4.774e-08, 0.3709, 0.0, 0.6959, 0.6007, 0.7224, 0.6007, 0.7224, 0.6007, 0.6959, 0.6007, 0.04219, 4.774e-08, 0.01968, 7.161e-08, 0.01968, 7.161e-08, 0.04219, 4.774e-08, 0.2697, 2.387e-08, 0.25, 4.774e-08, 0.25, 4.774e-08, 0.2697, 2.387e-08, 0.7697, 0.6007, 0.7922, 0.6007, 0.7922, 0.6007, 0.7697, 0.6007, 0.5, 4.774e-08, 0.4775, 4.774e-08, 0.4775, 4.774e-08, 0.5, 4.774e-08, 0.5619, 0.6007, 0.5867, 0.6007, 0.5867, 0.6007, 0.5619, 0.6007, 0.1762, 4.774e-08, 0.1488, 0.0, 0.1488, 0.0, 0.1762, 4.774e-08, 0.8709, 0.6007, 0.8988, 0.6007, 0.8988, 0.6007, 0.8709, 0.6007, 0.3988, 4.774e-08, 0.3709, 0.0, 0.3709, 0.0, 0.3988, 4.774e-08, 0.6684, 0.6007, 0.6959, 0.6007, 0.6959, 0.6007, 0.6684, 0.6007, 0.06698, 4.774e-08, 0.04219, 4.774e-08, 0.04219, 4.774e-08, 0.06698, 4.774e-08, 0.9262, 0.6007, 0.9527, 0.6007, 0.9527, 0.6007, 0.9262, 0.6007, 0.9262, 0.6007, 0.9527, 0.6007, 0.9527, 0.6007, 0.9262, 0.6007, 0.01968, 7.161e-08, 0.0, 4.774e-08, 0.0, 4.774e-08, 0.01968, 7.161e-08, 0.4775, 4.774e-08, 0.4527, 4.774e-08, 0.4527, 4.774e-08, 0.4775, 4.774e-08, 0.8988, 0.6007, 0.9262, 0.6007, 0.9262, 0.6007, 0.8988, 0.6007, 0.04219, 4.774e-08, 0.01968, 7.161e-08, 0.01968, 7.161e-08, 0.04219, 4.774e-08, 0.5, 4.774e-08, 0.4775, 4.774e-08, 0.4775, 4.774e-08, 0.5, 4.774e-08, 0.8709, 0.6007, 0.8988, 0.6007, 0.8988, 0.6007, 0.8709, 0.6007, 0.06698, 4.774e-08, 0.04219, 4.774e-08, 0.04219, 4.774e-08, 0.06698, 4.774e-08, 0.5197, 4.774e-08, 0.5, 4.774e-08, 0.5, 4.774e-08, 0.5197, 4.774e-08, 0.8434, 0.6007, 0.8709, 0.6007, 0.8709, 0.6007, 0.8434, 0.6007, 0.09344, 0.0, 0.06698, 4.774e-08, 0.06698, 4.774e-08, 0.09344, 0.0, 0.7472, 0.6007, 0.7697, 0.6007, 0.7697, 0.6007, 0.7472, 0.6007, 0.817, 0.6007, 0.8434, 0.6007, 0.8434, 0.6007, 0.817, 0.6007, 0.1209, 4.774e-08, 0.09344, 0.0, 0.09344, 0.0, 0.1209, 4.774e-08, 0.7224, 0.6007, 0.7472, 0.6007, 0.7472, 0.6007, 0.7224, 0.6007, 0.7922, 0.6007, 0.817, 0.6007, 0.817, 0.6007, 0.7922, 0.6007, 0.1488, 0.0, 0.1209, 4.774e-08, 0.1209, 4.774e-08, 0.1488, 0.0, 0.6959, 0.6007, 0.7224, 0.6007, 0.7224, 0.6007, 0.6959, 0.6007, 0.7697, 0.6007, 0.7922, 0.6007, 0.7922, 0.6007, 0.7697, 0.6007, 0.1762, 4.774e-08, 0.1488, 0.0, 0.1488, 0.0, 0.1762, 4.774e-08, 0.6684, 0.6007, 0.6959, 0.6007, 0.6959, 0.6007, 0.6684, 0.6007, 0.2922, 4.774e-08, 0.2697, 4.774e-08, 0.2697, 4.774e-08, 0.2922, 4.774e-08, 0.2027, 2.387e-08, 0.1762, 4.774e-08, 0.1762, 4.774e-08, 0.2027, 2.387e-08, 0.6406, 0.6007, 0.6684, 0.6007, 0.6684, 0.6007, 0.6406, 0.6007, 0.317, 4.774e-08, 0.2922, 4.774e-08, 0.2922, 4.774e-08, 0.317, 4.774e-08, 0.2275, 2.387e-08, 0.2027, 2.387e-08, 0.2027, 2.387e-08, 0.2275, 2.387e-08, 0.6131, 0.6007, 0.6406, 0.6007, 0.6406, 0.6007, 0.6131, 0.6007, 0.3434, 4.774e-08, 0.317, 4.774e-08, 0.317, 4.774e-08, 0.3434, 4.774e-08, 0.25, 4.774e-08, 0.2275, 2.387e-08, 0.2275, 2.387e-08, 0.25, 4.774e-08, 0.5867, 0.6007, 0.6131, 0.6007, 0.6131, 0.6007, 0.5867, 0.6007, 0.3709, 0.0, 0.3434, 4.774e-08, 0.3434, 4.774e-08, 0.3709, 0.0, 0.2697, 2.387e-08, 0.25, 4.774e-08, 0.25, 4.774e-08, 0.2697, 2.387e-08, 0.5619, 0.6007, 0.5867, 0.6007, 0.5867, 0.6007, 0.5619, 0.6007, 0.3988, 4.774e-08, 0.3709, 0.0, 0.3709, 0.0, 0.3988, 4.774e-08, 0.9775, 0.6007, 1.0, 0.6007, 1.0, 0.6007, 0.9775, 0.6007, 0.5394, 0.6007, 0.5619, 0.6007, 0.5619, 0.6007, 0.5394, 0.6007, 0.4262, 9.549e-08, 0.3988, 4.774e-08, 0.3988, 4.774e-08, 0.4262, 9.549e-08, 0.9527, 0.6007, 0.9775, 0.6007, 0.9775, 0.6007, 0.9527, 0.6007, 0.5197, 0.6007, 0.5394, 0.6007, 0.5394, 0.6007, 0.5197, 0.6007, 0.4775, 4.774e-08, 0.4527, 4.774e-08, 0.4527, 4.774e-08, 0.4775, 4.774e-08, 0.01968, 7.161e-08, 0.0, 4.774e-08, 0.0, 4.774e-08, 0.01968, 7.161e-08, 0.4775, 4.774e-08, 0.4527, 4.774e-08, 0.4527, 4.774e-08, 0.4775, 4.774e-08, 0.8988, 0.6007, 0.9262, 0.6007, 0.9262, 0.6007, 0.8988, 0.6007, 0.04219, 4.774e-08, 0.01968, 7.161e-08, 0.01968, 7.161e-08, 0.04219, 4.774e-08, 0.5, 4.774e-08, 0.4775, 4.774e-08, 0.4775, 4.774e-08, 0.5, 4.774e-08, 0.8709, 0.6007, 0.8988, 0.6007, 0.8988, 0.6007, 0.8709, 0.6007, 0.06698, 4.774e-08, 0.04219, 4.774e-08, 0.04219, 4.774e-08, 0.06698, 4.774e-08, 0.5197, 4.774e-08, 0.5, 4.774e-08, 0.5, 4.774e-08, 0.5197, 4.774e-08, 0.8434, 0.6007, 0.8709, 0.6007, 0.8709, 0.6007, 0.8434, 0.6007, 0.09344, 0.0, 0.06698, 4.774e-08, 0.06698, 4.774e-08, 0.09344, 0.0, 0.7472, 0.6007, 0.7697, 0.6007, 0.7697, 0.6007, 0.7472, 0.6007, 0.817, 0.6007, 0.8434, 0.6007, 0.8434, 0.6007, 0.817, 0.6007, 0.1209, 4.774e-08, 0.09344, 0.0, 0.09344, 0.0, 0.1209, 4.774e-08, 0.7224, 0.6007, 0.7472, 0.6007, 0.7472, 0.6007, 0.7224, 0.6007, 0.7922, 0.6007, 0.817, 0.6007, 0.817, 0.6007, 0.7922, 0.6007, 0.1488, 0.0, 0.1209, 4.774e-08, 0.1209, 4.774e-08, 0.1488, 0.0, 0.6959, 0.6007, 0.7224, 0.6007, 0.7224, 0.6007, 0.6959, 0.6007, 0.7697, 0.6007, 0.7922, 0.6007, 0.7922, 0.6007, 0.7697, 0.6007, 0.1762, 4.774e-08, 0.1488, 0.0, 0.1488, 0.0, 0.1762, 4.774e-08, 0.6684, 0.6007, 0.6959, 0.6007, 0.6959, 0.6007, 0.6684, 0.6007, 0.2922, 4.774e-08, 0.2697, 4.774e-08, 0.2697, 4.774e-08, 0.2922, 4.774e-08, 0.2027, 2.387e-08, 0.1762, 4.774e-08, 0.1762, 4.774e-08, 0.2027, 2.387e-08, 0.6406, 0.6007, 0.6684, 0.6007, 0.6684, 0.6007, 0.6406, 0.6007, 0.317, 4.774e-08, 0.2922, 4.774e-08, 0.2922, 4.774e-08, 0.317, 4.774e-08, 0.2275, 2.387e-08, 0.2027, 2.387e-08, 0.2027, 2.387e-08, 0.2275, 2.387e-08, 0.6131, 0.6007, 0.6406, 0.6007, 0.6406, 0.6007, 0.6131, 0.6007, 0.3434, 4.774e-08, 0.317, 4.774e-08, 0.317, 4.774e-08, 0.3434, 4.774e-08, 0.25, 4.774e-08, 0.2275, 2.387e-08, 0.2275, 2.387e-08, 0.25, 4.774e-08, 0.5867, 0.6007, 0.6131, 0.6007, 0.6131, 0.6007, 0.5867, 0.6007, 0.3709, 0.0, 0.3434, 4.774e-08, 0.3434, 4.774e-08, 0.3709, 0.0, 0.2697, 2.387e-08, 0.25, 4.774e-08, 0.25, 4.774e-08, 0.2697, 2.387e-08, 0.5619, 0.6007, 0.5867, 0.6007, 0.5867, 0.6007, 0.5619, 0.6007, 0.3988, 4.774e-08, 0.3709, 0.0, 0.3709, 0.0, 0.3988, 4.774e-08, 0.9775, 0.6007, 1.0, 0.6007, 1.0, 0.6007, 0.9775, 0.6007, 0.5394, 0.6007, 0.5619, 0.6007, 0.5619, 0.6007, 0.5394, 0.6007, 0.4262, 9.549e-08, 0.3988, 4.774e-08, 0.3988, 4.774e-08, 0.4262, 9.549e-08, 0.9527, 0.6007, 0.9775, 0.6007, 0.9775, 0.6007, 0.9527, 0.6007, 0.5197, 0.6007, 0.5394, 0.6007, 0.5394, 0.6007, 0.5197, 0.6007, 0.4527, 4.774e-08, 0.4262, 9.549e-08, 0.4262, 9.549e-08, 0.4527, 4.774e-08, 0.8988, 0.6007, 0.9262, 0.6007, 0.9262, 0.6007, 0.8988, 0.6007, 0.8988, 0.6007, 0.9262, 0.6007, 0.9262, 0.6007, 0.8988, 0.6007, 0.04219, 4.774e-08, 0.01968, 7.161e-08, 0.01968, 7.161e-08, 0.04219, 4.774e-08, 0.5, 4.774e-08, 0.4775, 4.774e-08, 0.4775, 4.774e-08, 0.5, 4.774e-08, 0.8709, 0.6007, 0.8988, 0.6007, 0.8988, 0.6007, 0.8709, 0.6007, 0.06698, 4.774e-08, 0.04219, 4.774e-08, 0.04219, 4.774e-08, 0.06698, 4.774e-08, 0.5197, 4.774e-08, 0.5, 4.774e-08, 0.5, 4.774e-08, 0.5197, 4.774e-08, 0.8434, 0.6007, 0.8709, 0.6007, 0.8709, 0.6007, 0.8434, 0.6007, 0.09344, 0.0, 0.06698, 4.774e-08, 0.06698, 4.774e-08, 0.09344, 0.0, 0.7472, 0.6007, 0.7697, 0.6007, 0.7697, 0.6007, 0.7472, 0.6007, 0.817, 0.6007, 0.8434, 0.6007, 0.8434, 0.6007, 0.817, 0.6007, 0.1209, 4.774e-08, 0.09344, 0.0, 0.09344, 0.0, 0.1209, 4.774e-08, 0.7224, 0.6007, 0.7472, 0.6007, 0.7472, 0.6007, 0.7224, 0.6007, 0.7922, 0.6007, 0.817, 0.6007, 0.817, 0.6007, 0.7922, 0.6007, 0.1488, 0.0, 0.1209, 4.774e-08, 0.1209, 4.774e-08, 0.1488, 0.0, 0.6959, 0.6007, 0.7224, 0.6007, 0.7224, 0.6007, 0.6959, 0.6007, 0.7697, 0.6007, 0.7922, 0.6007, 0.7922, 0.6007, 0.7697, 0.6007, 0.1762, 4.774e-08, 0.1488, 0.0, 0.1488, 0.0, 0.1762, 4.774e-08, 0.6684, 0.6007, 0.6959, 0.6007, 0.6959, 0.6007, 0.6684, 0.6007, 0.2922, 4.774e-08, 0.2697, 4.774e-08, 0.2697, 4.774e-08, 0.2922, 4.774e-08, 0.2027, 2.387e-08, 0.1762, 4.774e-08, 0.1762, 4.774e-08, 0.2027, 2.387e-08, 0.6406, 0.6007, 0.6684, 0.6007, 0.6684, 0.6007, 0.6406, 0.6007, 0.317, 4.774e-08, 0.2922, 4.774e-08, 0.2922, 4.774e-08, 0.317, 4.774e-08, 0.2275, 2.387e-08, 0.2027, 2.387e-08, 0.2027, 2.387e-08, 0.2275, 2.387e-08, 0.6131, 0.6007, 0.6406, 0.6007, 0.6406, 0.6007, 0.6131, 0.6007, 0.3434, 4.774e-08, 0.317, 4.774e-08, 0.317, 4.774e-08, 0.3434, 4.774e-08, 0.25, 4.774e-08, 0.2275, 2.387e-08, 0.2275, 2.387e-08, 0.25, 4.774e-08, 0.5867, 0.6007, 0.6131, 0.6007, 0.6131, 0.6007, 0.5867, 0.6007, 0.3709, 0.0, 0.3434, 4.774e-08, 0.3434, 4.774e-08, 0.3709, 0.0, 0.2697, 2.387e-08, 0.25, 4.774e-08, 0.25, 4.774e-08, 0.2697, 2.387e-08, 0.5619, 0.6007, 0.5867, 0.6007, 0.5867, 0.6007, 0.5619, 0.6007, 0.3988, 4.774e-08, 0.3709, 0.0, 0.3709, 0.0, 0.3988, 4.774e-08, 0.9775, 0.6007, 1.0, 0.6007, 1.0, 0.6007, 0.9775, 0.6007, 0.5394, 0.6007, 0.5619, 0.6007, 0.5619, 0.6007, 0.5394, 0.6007, 0.4262, 9.549e-08, 0.3988, 4.774e-08, 0.3988, 4.774e-08, 0.4262, 9.549e-08, 0.9527, 0.6007, 0.9775, 0.6007, 0.9775, 0.6007, 0.9527, 0.6007, 0.5197, 0.6007, 0.5394, 0.6007, 0.5394, 0.6007, 0.5197, 0.6007, 0.4527, 4.774e-08, 0.4262, 9.549e-08, 0.4262, 9.549e-08, 0.4527, 4.774e-08, 0.9262, 0.6007, 0.9527, 0.6007, 0.9527, 0.6007, 0.9262, 0.6007, 0.01968, 7.161e-08, 0.0, 4.774e-08, 0.0, 4.774e-08, 0.01968, 7.161e-08, 0.2502, 0.6296, 0.275, 0.6154, 0.3015, 0.6057, 0.329, 0.6007, 0.3568, 0.6007, 0.3843, 0.6057, 0.4108, 0.6154, 0.4355, 0.6296, 0.4581, 0.6481, 0.4777, 0.6703, 0.4941, 0.6957, 0.5067, 0.7237, 0.5153, 0.7536, 0.5197, 0.7847, 0.5197, 0.8161, 0.5153, 0.8471, 0.5067, 0.877, 0.4941, 0.905, 0.4777, 0.9304, 0.4581, 0.9526, 0.4355, 0.9711, 0.4108, 0.9854, 0.3843, 0.9951, 0.3568, 1.0, 0.329, 1.0, 0.3015, 0.9951, 0.275, 0.9854, 0.2502, 0.9711, 0.2277, 0.9526, 0.2081, 0.9304, 0.1917, 0.905, 0.1791, 0.877, 0.1705, 0.8471, 0.1661, 0.8161, 0.1661, 0.7847, 0.1705, 0.7536, 0.1791, 0.7237, 0.1917, 0.6957, 0.2081, 0.6703, 0.2277, 0.6481, 0.04219, 4.774e-08, 0.01968, 7.161e-08, 0.01968, 7.161e-08, 0.04219, 4.774e-08, 0.5, 4.774e-08, 0.4775, 4.774e-08, 0.4775, 4.774e-08, 0.5, 4.774e-08, 0.8709, 0.6007, 0.8988, 0.6007, 0.8988, 0.6007, 0.8709, 0.6007, 0.06698, 4.774e-08, 0.04219, 4.774e-08, 0.04219, 4.774e-08, 0.06698, 4.774e-08, 0.5197, 4.774e-08, 0.5, 4.774e-08, 0.5, 4.774e-08, 0.5197, 4.774e-08, 0.8434, 0.6007, 0.8709, 0.6007, 0.8709, 0.6007, 0.8434, 0.6007, 0.09344, 0.0, 0.06698, 4.774e-08, 0.06698, 4.774e-08, 0.09344, 0.0, 0.7472, 0.6007, 0.7697, 0.6007, 0.7697, 0.6007, 0.7472, 0.6007, 0.817, 0.6007, 0.8434, 0.6007, 0.8434, 0.6007, 0.817, 0.6007, 0.1209, 4.774e-08, 0.09344, 0.0, 0.09344, 0.0, 0.1209, 4.774e-08, 0.7224, 0.6007, 0.7472, 0.6007, 0.7472, 0.6007, 0.7224, 0.6007, 0.7922, 0.6007, 0.817, 0.6007, 0.817, 0.6007, 0.7922, 0.6007, 0.1488, 0.0, 0.1209, 4.774e-08, 0.1209, 4.774e-08, 0.1488, 0.0, 0.6959, 0.6007, 0.7224, 0.6007, 0.7224, 0.6007, 0.6959, 0.6007, 0.7697, 0.6007, 0.7922, 0.6007, 0.7922, 0.6007, 0.7697, 0.6007, 0.1762, 4.774e-08, 0.1488, 0.0, 0.1488, 0.0, 0.1762, 4.774e-08, 0.6684, 0.6007, 0.6959, 0.6007, 0.6959, 0.6007, 0.6684, 0.6007, 0.2922, 4.774e-08, 0.2697, 4.774e-08, 0.2697, 4.774e-08, 0.2922, 4.774e-08, 0.2027, 2.387e-08, 0.1762, 4.774e-08, 0.1762, 4.774e-08, 0.2027, 2.387e-08, 0.6406, 0.6007, 0.6684, 0.6007, 0.6684, 0.6007, 0.6406, 0.6007, 0.317, 4.774e-08, 0.2922, 4.774e-08, 0.2922, 4.774e-08, 0.317, 4.774e-08, 0.2275, 2.387e-08, 0.2027, 2.387e-08, 0.2027, 2.387e-08, 0.2275, 2.387e-08, 0.6131, 0.6007, 0.6406, 0.6007, 0.6406, 0.6007, 0.6131, 0.6007, 0.3434, 4.774e-08, 0.317, 4.774e-08, 0.317, 4.774e-08, 0.3434, 4.774e-08, 0.25, 4.774e-08, 0.2275, 2.387e-08, 0.2275, 2.387e-08, 0.25, 4.774e-08, 0.5867, 0.6007, 0.6131, 0.6007, 0.6131, 0.6007, 0.5867, 0.6007, 0.3709, 0.0, 0.3434, 4.774e-08, 0.3434, 4.774e-08, 0.3709, 0.0, 0.2697, 2.387e-08, 0.25, 4.774e-08, 0.25, 4.774e-08, 0.2697, 2.387e-08, 0.5619, 0.6007, 0.5867, 0.6007, 0.5867, 0.6007, 0.5619, 0.6007, 0.3988, 4.774e-08, 0.3709, 0.0, 0.3709, 0.0, 0.3988, 4.774e-08, 0.9775, 0.6007, 1.0, 0.6007, 1.0, 0.6007, 0.9775, 0.6007, 0.5394, 0.6007, 0.5619, 0.6007, 0.5619, 0.6007, 0.5394, 0.6007, 0.4262, 9.549e-08, 0.3988, 4.774e-08, 0.3988, 4.774e-08, 0.4262, 9.549e-08, 0.9527, 0.6007, 0.9775, 0.6007, 0.9775, 0.6007, 0.9527, 0.6007, 0.5197, 0.6007, 0.5394, 0.6007, 0.5394, 0.6007, 0.5197, 0.6007, 0.4527, 4.774e-08, 0.4262, 9.549e-08, 0.4262, 9.549e-08, 0.4527, 4.774e-08, 0.9262, 0.6007, 0.9527, 0.6007, 0.9527, 0.6007, 0.9262, 0.6007, 0.01968, 7.161e-08, 0.0, 4.774e-08, 0.0, 4.774e-08, 0.01968, 7.161e-08, 0.4775, 4.774e-08, 0.4527, 4.774e-08, 0.4527, 4.774e-08, 0.4775, 4.774e-08])
me_cylinder.use_remesh_preserve_volume = False
me_cylinder.use_remesh_preserve_attributes = False
me_cylinder.use_mirror_vertex_groups = False
me_cylinder.update()

# ---- objects
ob_cylinder = bpy.data.objects.new('Cylinder', me_cylinder)

# ---- transforms, parenting, visibility, modifiers, constraints
ob_cylinder.location = (0.0, 0.0, 1.105)
ob_cylinder.lineart.crease_threshold = 0.0
_m = ob_cylinder.modifiers.new('EdgeSplit', 'EDGE_SPLIT')

# ---- collection membership
col_collection_1.objects.link(ob_cylinder)

# ---- scene / render settings (as saved in the file)
scene.frame_start = 1; scene.frame_end = 250; scene.frame_set(1)
scene.render.engine = 'BLENDER_EEVEE_NEXT'
scene.render.resolution_percentage = 50
scene.render.dither_intensity = 0.0
scene.cycles.use_denoising = False
scene.cycles.samples = 128
scene.cycles.sampling_pattern = 'TABULATED_SOBOL'
scene.cycles.light_sampling_threshold = 0.0
scene.cycles.use_adaptive_sampling = False
scene.cycles.use_light_tree = False
scene.cycles.blur_glossy = 0.0
scene.cycles.sample_clamp_indirect = 0.0
scene.view_settings.view_transform = 'Standard'
bpy.context.view_layer.update()

# ---- added for rendering (the .blend has no active camera and no usable light): camera, sun
cam_auto = bpy.data.cameras.new('AutoCamera')
cam_auto.lens = 50.0
cam_auto.sensor_width = 36.0
cam_auto.clip_end = 1000.0
ob_auto_camera = bpy.data.objects.new('AutoCamera', cam_auto)
scene.collection.objects.link(ob_auto_camera)
ob_auto_camera.location = (4.24933, -5.0992, 5.10212)
ob_auto_camera.rotation_euler = (1.09748, -7.21219e-08, 0.694738)
scene.camera = ob_auto_camera
light_auto_sun = bpy.data.lights.new('AutoSun', 'SUN')
light_auto_sun.energy = 3.0
light_auto_sun.angle = 0.0523599
ob_auto_sun = bpy.data.objects.new('AutoSun', light_auto_sun)
scene.collection.objects.link(ob_auto_sun)
ob_auto_sun.rotation_euler = (0.872665, 0.174533, 0.523599)
bpy.context.view_layer.update()
